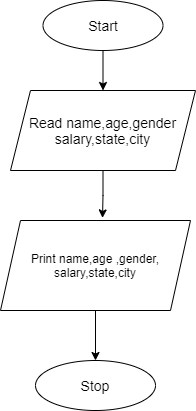

The diagram above was exported from draw.io. Its source (the exported page's mxGraphModel, read from the mxfile embedded in the PNG):
<mxGraphModel dx="1038" dy="521" grid="1" gridSize="10" guides="1" tooltips="1" connect="1" arrows="1" fold="1" page="1" pageScale="1" pageWidth="827" pageHeight="1169" math="0" shadow="0">
  <root>
    <mxCell id="WIyWlLk6GJQsqaUBKTNV-0" />
    <mxCell id="WIyWlLk6GJQsqaUBKTNV-1" parent="WIyWlLk6GJQsqaUBKTNV-0" />
    <mxCell id="nEEMipchuyYRQCqiTCp2-4" style="edgeStyle=orthogonalEdgeStyle;rounded=0;orthogonalLoop=1;jettySize=auto;html=1;entryX=0.5;entryY=0;entryDx=0;entryDy=0;" edge="1" parent="WIyWlLk6GJQsqaUBKTNV-1" source="nEEMipchuyYRQCqiTCp2-0" target="nEEMipchuyYRQCqiTCp2-1">
      <mxGeometry relative="1" as="geometry" />
    </mxCell>
    <mxCell id="nEEMipchuyYRQCqiTCp2-0" value="&lt;font style=&quot;font-size: 14px&quot;&gt;Start&lt;/font&gt;" style="ellipse;whiteSpace=wrap;html=1;" vertex="1" parent="WIyWlLk6GJQsqaUBKTNV-1">
      <mxGeometry x="282.5" y="40" width="120" height="50" as="geometry" />
    </mxCell>
    <mxCell id="nEEMipchuyYRQCqiTCp2-5" style="edgeStyle=orthogonalEdgeStyle;rounded=0;orthogonalLoop=1;jettySize=auto;html=1;entryX=0.537;entryY=-0.029;entryDx=0;entryDy=0;entryPerimeter=0;" edge="1" parent="WIyWlLk6GJQsqaUBKTNV-1" source="nEEMipchuyYRQCqiTCp2-1" target="nEEMipchuyYRQCqiTCp2-2">
      <mxGeometry relative="1" as="geometry" />
    </mxCell>
    <mxCell id="nEEMipchuyYRQCqiTCp2-1" value="&lt;font style=&quot;font-size: 14px&quot;&gt;Read name,age,gender salary,state,city&lt;/font&gt;" style="shape=parallelogram;perimeter=parallelogramPerimeter;whiteSpace=wrap;html=1;fixedSize=1;" vertex="1" parent="WIyWlLk6GJQsqaUBKTNV-1">
      <mxGeometry x="250" y="130" width="185" height="80" as="geometry" />
    </mxCell>
    <mxCell id="nEEMipchuyYRQCqiTCp2-6" style="edgeStyle=orthogonalEdgeStyle;rounded=0;orthogonalLoop=1;jettySize=auto;html=1;entryX=0.5;entryY=0;entryDx=0;entryDy=0;" edge="1" parent="WIyWlLk6GJQsqaUBKTNV-1" source="nEEMipchuyYRQCqiTCp2-2" target="nEEMipchuyYRQCqiTCp2-3">
      <mxGeometry relative="1" as="geometry" />
    </mxCell>
    <mxCell id="nEEMipchuyYRQCqiTCp2-2" value="Print name,age ,gender,&lt;br&gt;salary,state,city" style="shape=parallelogram;perimeter=parallelogramPerimeter;whiteSpace=wrap;html=1;fixedSize=1;" vertex="1" parent="WIyWlLk6GJQsqaUBKTNV-1">
      <mxGeometry x="240" y="260" width="190" height="90" as="geometry" />
    </mxCell>
    <mxCell id="nEEMipchuyYRQCqiTCp2-3" value="&lt;font style=&quot;font-size: 14px&quot;&gt;Stop&lt;/font&gt;" style="ellipse;whiteSpace=wrap;html=1;" vertex="1" parent="WIyWlLk6GJQsqaUBKTNV-1">
      <mxGeometry x="275" y="400" width="120" height="50" as="geometry" />
    </mxCell>
  </root>
</mxGraphModel>